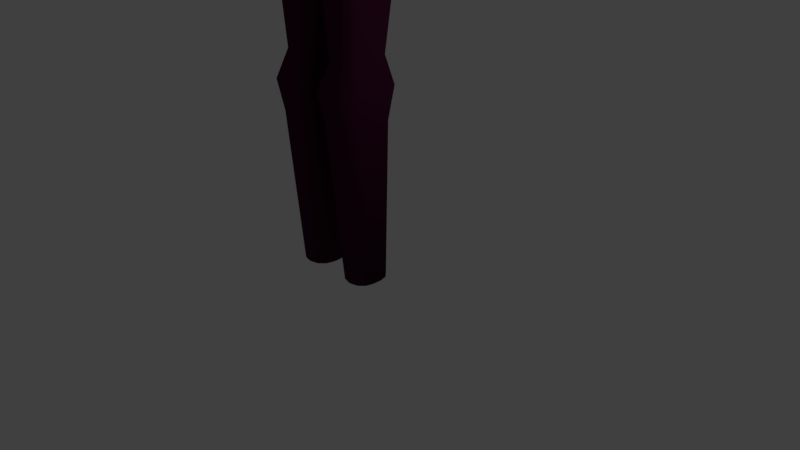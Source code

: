 # Source: Stranger.blend  (saved by Blender 2.79.0; exported with 4.5.12 LTS)
import bpy
from mathutils import Matrix  # noqa: F401  (used for matrix-valued properties, if any)

bpy.ops.wm.read_factory_settings(use_empty=True)
scene = bpy.context.scene
scene.name = 'Scene'

# ---- collections
col_collection_1 = bpy.data.collections.new('Collection 1'); scene.collection.children.link(col_collection_1)

# ---- materials (node trees are filled in below, after node groups)
mat_material = bpy.data.materials.new('Material')
mat_material.alpha_threshold = 0.0
mat_material.use_transparent_shadow = False
mat_material.diffuse_color = (0.05496, 0.00681, 0.03029, 1.0)
mat_material.roughness = 0.5
mat_material.specular_intensity = 0.0
mat_material.line_color = (0.0, 0.0, 0.0, 1.0)

# ---- material node trees

# ---- world
world_world = bpy.data.worlds.new('World'); scene.world = world_world
world_world.color = (0.05088, 0.05088, 0.05088)
world_world.use_sun_shadow = False
world_world.sun_shadow_jitter_overblur = 0.0
world_world.cycles.sampling_method = 'MANUAL'

# ---- cameras
cam_camera = bpy.data.cameras.new('Camera')
cam_camera.clip_end = 100.0
cam_camera.lens = 35.0
cam_camera.sensor_width = 32.0
cam_camera.sensor_height = 18.0
cam_camera.ortho_scale = 7.314
cam_camera.dof.focus_distance = 0.0
cam_camera.dof.aperture_fstop = 128.0

# ---- lights
light_lamp = bpy.data.lights.new('Lamp', 'POINT')
light_lamp.transmission_factor = 0.0
light_lamp.cutoff_distance = 30.0
light_lamp.energy = 100.0
light_lamp.shadow_buffer_clip_start = 1.001
light_lamp.shadow_soft_size = 0.1
light_lamp.shadow_maximum_resolution = 0.006
light_lamp.use_absolute_resolution = True

# ---- meshes
me_cube = bpy.data.meshes.new('Cube')
me_cube.from_pydata([(0.0, 0.08759, 4.075), (0.0, -0.7747, 4.075), (0.0, 0.06436, 4.566), (0.0, -0.6793, 4.566), (0.0, 0.1216, 4.87), (0.0, -0.6984, 4.87), (0.0, 0.2934, 5.639), (0.0, -0.832, 5.639), (0.0, 0.3888, 6.302), (0.0, -0.832, 6.302), (0.0, -0.06332, 7.087), (0.0, -0.5543, 7.087), (0.0, 0.3125, 6.832), (0.0, -0.8129, 6.832), (0.0, 0.133, 6.938), (0.0, -0.7247, 6.938), (0.4083, -0.1438, -1.0), (0.5985, -0.3356, -1.0), (0.5034, -0.1695, -1.0), (0.573, -0.2397, -1.0), (0.5985, -0.4657, -1.0), (0.4083, -0.6579, -1.0), (0.573, -0.5618, -1.0), (0.5034, -0.6321, -1.0), (0.428, -0.107, 1.0), (0.6183, -0.2989, 1.0), (0.5231, -0.1327, 1.0), (0.5928, -0.203, 1.0), (0.6183, -0.636, 1.0), (0.428, -0.8282, 1.0), (0.5928, -0.7321, 1.0), (0.5231, -0.8025, 1.0), (0.4528, -0.02901, 1.398), (0.6431, -0.2209, 1.398), (0.548, -0.05472, 1.398), (0.6176, -0.1249, 1.398), (0.6431, -0.714, 1.398), (0.4528, -0.9062, 1.398), (0.6176, -0.8101, 1.398), (0.548, -0.8805, 1.398), (0.3836, -0.1089, 1.742), (0.5739, -0.3008, 1.742), (0.4787, -0.1346, 1.742), (0.5484, -0.2049, 1.742), (0.5739, -0.5769, 1.742), (0.3836, -0.7691, 1.742), (0.5484, -0.673, 1.742), (0.4787, -0.7433, 1.742), (0.5112, 0.0685, 3.505), (0.7015, -0.1234, 3.505), (0.6064, 0.04279, 3.505), (0.676, -0.02744, 3.505), (0.7015, -0.6398, 3.505), (0.5112, -0.832, 3.505), (0.676, -0.7359, 3.505), (0.6064, -0.8062, 3.505), (0.5112, 0.08759, 4.075), (0.7015, -0.1043, 4.075), (0.6064, 0.06188, 4.075), (0.676, -0.008349, 4.075), (0.7015, -0.5825, 4.075), (0.5112, -0.7747, 4.075), (0.676, -0.6786, 4.075), (0.6064, -0.749, 4.075), (0.2992, -0.02693, 4.566), (0.4894, -0.2188, 4.566), (0.3943, -0.05264, 4.566), (0.4639, -0.1229, 4.566), (0.4894, -0.4871, 4.566), (0.2992, -0.6793, 4.566), (0.4639, -0.5832, 4.566), (0.3943, -0.6535, 4.566), (0.2992, 0.03033, 4.87), (0.4894, -0.1615, 4.87), (0.3943, 0.004621, 4.87), (0.4639, -0.06561, 4.87), (0.4894, -0.5062, 4.87), (0.2992, -0.6984, 4.87), (0.4639, -0.6023, 4.87), (0.3943, -0.6726, 4.87), (0.168, 0.2021, 5.639), (0.728, 0.01023, 5.639), (0.4745, 0.1764, 5.639), (0.5958, 0.1062, 5.639), (0.728, -0.6398, 5.639), (0.2726, -0.832, 5.639), (0.6168, -0.7359, 5.639), (0.4934, -0.8062, 5.639), (0.3005, 0.2975, 6.302), (0.6071, 0.2718, 6.302), (0.7283, 0.2016, 6.302), (0.4051, -0.832, 6.302), (0.7493, -0.7359, 6.302), (0.626, -0.8062, 6.302), (0.1944, -0.3183, 7.087), (0.04671, -0.06332, 7.087), (0.1739, -0.2413, 7.087), (0.1228, -0.08388, 7.087), (0.04669, -0.5543, 7.087), (0.1944, -0.3303, 7.087), (0.1228, -0.5337, 7.087), (0.1739, -0.4076, 7.087), (0.3005, 0.2212, 6.832), (0.6071, 0.1955, 6.832), (0.7283, 0.1253, 6.832), (0.4051, -0.8129, 6.832), (0.7493, -0.7168, 6.832), (0.626, -0.7871, 6.832), (0.3412, 0.133, 6.938), (0.5314, -0.0589, 7.022), (0.4363, 0.1073, 6.938), (0.5059, 0.03703, 6.938), (0.5314, -0.5325, 7.022), (0.3412, -0.7247, 6.938), (0.5059, -0.6286, 6.938), (0.4363, -0.6989, 6.938), (0.9776, -0.05062, 6.531), (0.9776, -0.1839, 6.379), (0.9776, -0.06127, 6.455), (0.9776, -0.11, 6.399), (0.9776, -0.3111, 6.379), (0.9776, -0.4576, 6.531), (0.9776, -0.3861, 6.399), (0.9776, -0.4397, 6.455), (0.9776, -0.2365, 6.813), (0.9776, -0.06806, 6.665), (0.9776, -0.1593, 6.794), (0.9776, -0.09767, 6.739), (0.9776, -0.4533, 6.663), (0.9776, -0.2979, 6.813), (0.9776, -0.4307, 6.738), (0.9776, -0.3738, 6.793), (0.8606, -0.3908, 6.302), (0.8606, -0.5373, 6.453), (0.785, -0.6254, 6.302), (0.833, -0.5625, 6.164), (0.8606, -0.4658, 6.322), (0.8606, -0.5195, 6.378), (0.8606, -0.528, 6.74), (0.8606, -0.3726, 6.891), (0.7199, -0.5271, 6.911), (0.7858, -0.603, 6.85), (0.8606, -0.5054, 6.815), (0.8606, -0.4485, 6.87), (0.8606, -0.1687, 6.891), (0.8606, -0.0002406, 6.742), (0.7853, 0.05606, 6.838), (0.7208, -0.0362, 6.911), (0.8606, -0.09151, 6.871), (0.8606, -0.02984, 6.817), (0.8606, 0.03722, 6.454), (0.8606, -0.09602, 6.302), (0.8327, 0.0471, 6.163), (0.7835, 0.119, 6.302), (0.8606, 0.02657, 6.378), (0.8606, -0.0222, 6.322), (3.475, -0.3111, 6.262), (3.475, -0.4576, 6.413), (3.475, -0.3861, 6.282), (3.475, -0.4398, 6.338), (3.475, -0.4533, 6.546), (3.475, -0.2979, 6.696), (3.475, -0.4307, 6.621), (3.475, -0.3738, 6.676), (3.475, -0.2366, 6.696), (3.475, -0.06807, 6.548), (3.475, -0.1593, 6.677), (3.475, -0.09767, 6.622), (3.475, -0.05063, 6.414), (3.475, -0.1839, 6.262), (3.475, -0.06128, 6.338), (3.475, -0.11, 6.282), (3.727, -0.347, 6.208), (3.727, -0.4935, 6.359), (3.727, -0.4221, 6.228), (3.727, -0.4757, 6.283), (3.727, -0.4868, 6.568), (3.727, -0.3314, 6.718), (3.727, -0.4642, 6.643), (3.727, -0.4073, 6.698), (3.727, -0.2068, 6.718), (3.727, -0.03829, 6.57), (3.727, -0.1296, 6.698), (3.727, -0.06789, 6.644), (3.727, -0.01098, 6.359), (3.727, -0.1442, 6.208), (3.727, -0.02163, 6.284), (3.727, -0.0704, 6.228), (4.003, -0.3048, 6.252), (4.003, -0.4514, 6.404), (4.003, -0.3799, 6.273), (4.003, -0.4335, 6.328), (4.003, -0.4475, 6.523), (4.003, -0.2921, 6.674), (4.003, -0.4249, 6.598), (4.003, -0.368, 6.653), (4.003, -0.2417, 6.674), (4.003, -0.07323, 6.525), (4.003, -0.1645, 6.654), (4.003, -0.1028, 6.599), (4.003, -0.0575, 6.404), (4.003, -0.1907, 6.252), (4.003, -0.06814, 6.328), (4.003, -0.1169, 6.273), (6.149, -0.4256, 6.334), (6.149, -0.2791, 6.182), (6.149, -0.4078, 6.258), (6.149, -0.3542, 6.202), (6.149, -0.2681, 6.549), (6.149, -0.4235, 6.398), (6.149, -0.344, 6.529), (6.149, -0.4009, 6.473), (6.149, -0.09456, 6.401), (6.149, -0.263, 6.549), (6.149, -0.1242, 6.475), (6.149, -0.1858, 6.529), (6.149, -0.2191, 6.182), (6.149, -0.0859, 6.334), (6.149, -0.1453, 6.202), (6.149, -0.09654, 6.258), (0.3677, -0.6579, -1.0), (0.1603, -0.4484, -1.0), (0.264, -0.6298, -1.0), (0.1881, -0.5531, -1.0), (0.1603, -0.3529, -1.0), (0.3677, -0.1438, -1.0), (0.1881, -0.2483, -1.0), (0.264, -0.1718, -1.0), (0.3144, -0.8282, 1.0), (0.107, -0.6188, 1.0), (0.2107, -0.8002, 1.0), (0.1348, -0.7235, 1.0), (0.107, -0.3161, 1.0), (0.3144, -0.107, 1.0), (0.1348, -0.2116, 1.0), (0.2107, -0.1351, 1.0), (0.08221, -0.2381, 1.398), (0.2896, -0.02901, 1.398), (0.11, -0.1336, 1.398), (0.1859, -0.05702, 1.398), (0.2896, -0.9062, 1.398), (0.08221, -0.6968, 1.398), (0.1859, -0.8782, 1.398), (0.11, -0.8015, 1.398), (0.1514, -0.318, 1.742), (0.3588, -0.1089, 1.742), (0.1792, -0.2135, 1.742), (0.2551, -0.1369, 1.742), (0.3588, -0.7691, 1.742), (0.1514, -0.5596, 1.742), (0.2551, -0.741, 1.742), (0.1792, -0.6643, 1.742), (0.2074, 0.0685, 3.505), (6.054e-09, -0.1406, 3.505), (0.0, 0.07543, 3.712), (0.1037, 0.04049, 3.505), (0.02778, -0.03605, 3.505), (0.0, -0.6225, 3.505), (0.2074, -0.832, 3.505), (0.0, -0.8113, 3.711), (0.02778, -0.7272, 3.505), (0.1037, -0.8039, 3.505), (0.0, -0.6034, 7.044), (0.0, -0.0142, 7.044), (0.1023, -0.0142, 7.044), (0.1975, -0.03991, 7.044), (0.2671, -0.216, 7.044), (0.2926, -0.3119, 7.086), (0.1975, -0.5776, 7.044), (0.1023, -0.6034, 7.044), (0.2671, -0.4328, 7.044), (0.2926, -0.3367, 7.086), (0.0, -0.5543, 7.468), (0.0, -0.06332, 7.468), (0.04671, -0.06332, 7.468), (0.1228, -0.08388, 7.468), (0.1739, -0.2413, 7.468), (0.1944, -0.3183, 7.468), (0.1228, -0.5337, 7.468), (0.04669, -0.5543, 7.468), (0.1739, -0.4076, 7.468), (0.1944, -0.3303, 7.468)], [], [(232, 229, 241, 236), (36, 33, 41, 44), (24, 16, 225, 233), (28, 25, 33, 36), (21, 29, 228, 220), (16, 18, 19, 17, 20, 22, 23, 21, 220, 222, 223, 221, 224, 226, 227, 225), (240, 37, 45, 248), (236, 241, 249, 244), (228, 29, 37, 240), (24, 233, 237, 32), (40, 245, 252, 48), (32, 237, 245, 40), (244, 249, 257, 253), (44, 41, 49, 52), (60, 57, 65, 68), (254, 253, 257, 259, 1, 0), (52, 49, 57, 60), (248, 45, 53, 258), (0, 1, 3, 2), (259, 258, 53, 61, 1), (48, 252, 254, 0, 56), (3, 69, 77, 5), (1, 61, 69, 3), (68, 65, 73, 76), (56, 0, 2, 64), (114, 106, 141, 140, 112), (76, 73, 81, 84), (64, 2, 4, 72), (2, 3, 5, 4), (6, 7, 9, 8), (72, 4, 6, 80), (4, 5, 7, 6), (5, 77, 85, 7), (267, 271, 112, 109), (7, 85, 91, 9), (128, 121, 157, 160), (80, 6, 8, 88), (263, 264, 108, 14), (88, 8, 12, 102), (8, 9, 13, 12), (9, 91, 105, 13), (14, 108, 102, 12), (113, 15, 13, 105), (15, 14, 12, 13), (97, 95, 274, 275), (269, 262, 15, 113), (104, 111, 109, 147, 146), (262, 263, 14, 15), (16, 24, 26, 18), (18, 26, 27, 19), (19, 27, 25, 17), (20, 28, 30, 22), (22, 30, 31, 23), (23, 31, 29, 21), (28, 36, 38, 30), (30, 38, 39, 31), (31, 39, 37, 29), (24, 32, 34, 26), (26, 34, 35, 27), (27, 35, 33, 25), (32, 40, 42, 34), (34, 42, 43, 35), (35, 43, 41, 33), (45, 37, 39, 47), (47, 39, 38, 46), (46, 38, 36, 44), (49, 41, 43, 51), (51, 43, 42, 50), (50, 42, 40, 48), (44, 52, 54, 46), (46, 54, 55, 47), (47, 55, 53, 45), (52, 60, 62, 54), (54, 62, 63, 55), (55, 63, 61, 53), (48, 56, 58, 50), (50, 58, 59, 51), (51, 59, 57, 49), (65, 57, 59, 67), (67, 59, 58, 66), (66, 58, 56, 64), (60, 68, 70, 62), (62, 70, 71, 63), (63, 71, 69, 61), (73, 65, 67, 75), (75, 67, 66, 74), (74, 66, 64, 72), (68, 76, 78, 70), (70, 78, 79, 71), (71, 79, 77, 69), (76, 84, 86, 78), (78, 86, 87, 79), (79, 87, 85, 77), (72, 80, 82, 74), (74, 82, 83, 75), (75, 83, 81, 73), (160, 157, 173, 176), (90, 83, 82, 89), (89, 82, 80, 88), (134, 133, 138, 141, 106, 92), (86, 92, 93, 87), (87, 93, 91, 85), (84, 81, 152, 151, 132, 135), (92, 106, 107, 93), (93, 107, 105, 91), (88, 102, 103, 89), (89, 103, 104, 90), (153, 152, 81, 83, 90), (102, 108, 110, 103), (103, 110, 111, 104), (90, 104, 146, 145, 150, 153), (113, 105, 107, 115), (115, 107, 106, 114), (109, 112, 140, 139, 144, 147), (108, 264, 265, 110), (110, 265, 266, 111), (111, 266, 267, 109), (269, 113, 115, 268), (268, 115, 114, 270), (270, 114, 112, 271), (17, 25, 28, 20), (124, 129, 161, 164), (120, 117, 169, 156), (125, 116, 150, 145), (84, 135, 134, 92, 86), (168, 165, 181, 184), (121, 128, 138, 133), (129, 124, 144, 139), (117, 120, 132, 151), (180, 177, 193, 196), (176, 173, 189, 192), (164, 161, 177, 180), (156, 169, 185, 172), (196, 193, 208, 213), (172, 185, 201, 188), (184, 181, 197, 200), (192, 189, 204, 209), (188, 201, 216, 205), (200, 197, 212, 217), (204, 206, 207, 205, 216, 218, 219, 217, 212, 214, 215, 213, 208, 210, 211, 209), (132, 136, 137, 133, 134, 135), (138, 142, 143, 139, 140, 141), (144, 148, 149, 145, 146, 147), (150, 154, 155, 151, 152, 153), (132, 120, 122, 136), (136, 122, 123, 137), (137, 123, 121, 133), (129, 139, 143, 131), (131, 143, 142, 130), (130, 142, 138, 128), (144, 124, 126, 148), (148, 126, 127, 149), (149, 127, 125, 145), (117, 151, 155, 119), (119, 155, 154, 118), (118, 154, 150, 116), (116, 168, 170, 118), (118, 170, 171, 119), (119, 171, 169, 117), (157, 121, 123, 159), (159, 123, 122, 158), (158, 122, 120, 156), (161, 129, 131, 163), (163, 131, 130, 162), (162, 130, 128, 160), (165, 125, 127, 167), (167, 127, 126, 166), (166, 126, 124, 164), (160, 176, 178, 162), (162, 178, 179, 163), (163, 179, 177, 161), (181, 165, 167, 183), (183, 167, 166, 182), (182, 166, 164, 180), (185, 169, 171, 187), (187, 171, 170, 186), (186, 170, 168, 184), (173, 157, 159, 175), (175, 159, 158, 174), (174, 158, 156, 172), (184, 200, 202, 186), (186, 202, 203, 187), (187, 203, 201, 185), (189, 173, 175, 191), (191, 175, 174, 190), (190, 174, 172, 188), (193, 177, 179, 195), (195, 179, 178, 194), (194, 178, 176, 192), (197, 181, 183, 199), (199, 183, 182, 198), (198, 182, 180, 196), (200, 217, 219, 202), (202, 219, 218, 203), (203, 218, 216, 201), (204, 189, 191, 206), (206, 191, 190, 207), (207, 190, 188, 205), (208, 193, 195, 210), (210, 195, 194, 211), (211, 194, 192, 209), (212, 197, 199, 214), (214, 199, 198, 215), (215, 198, 196, 213), (116, 125, 165, 168), (252, 255, 254), (255, 256, 254), (256, 253, 254), (257, 260, 259), (260, 261, 259), (261, 258, 259), (220, 228, 230, 222), (222, 230, 231, 223), (223, 231, 229, 221), (224, 232, 234, 226), (226, 234, 235, 227), (227, 235, 233, 225), (241, 229, 231, 243), (243, 231, 230, 242), (242, 230, 228, 240), (237, 233, 235, 239), (239, 235, 234, 238), (238, 234, 232, 236), (240, 248, 250, 242), (242, 250, 251, 243), (243, 251, 249, 241), (245, 237, 239, 247), (247, 239, 238, 246), (246, 238, 236, 244), (248, 258, 261, 250), (250, 261, 260, 251), (251, 260, 257, 249), (252, 245, 247, 255), (255, 247, 246, 256), (256, 246, 244, 253), (221, 229, 232, 224), (11, 10, 263, 262), (95, 97, 265, 264), (97, 96, 266, 265), (96, 94, 267, 266), (100, 98, 269, 268), (101, 100, 268, 270), (99, 101, 270, 271), (94, 99, 271, 267), (10, 95, 264, 263), (98, 11, 262, 269), (277, 276, 275, 274, 273, 272, 279, 278, 280, 281), (95, 10, 273, 274), (100, 101, 280, 278), (96, 97, 275, 276), (11, 98, 279, 272), (101, 99, 281, 280), (94, 96, 276, 277), (10, 11, 272, 273), (99, 94, 277, 281), (98, 100, 278, 279)])
me_cube.polygons.foreach_set('use_smooth', [True] * 256)
me_cube.materials.append(mat_material)
me_cube.use_remesh_preserve_volume = False
me_cube.use_remesh_preserve_attributes = False
me_cube.use_mirror_vertex_groups = False
me_cube.update()
me_sphere = bpy.data.meshes.new('Sphere')
me_sphere.from_pydata([(0.0, 0.1998, -0.2546), (0.0004976, 0.1374, -0.366), (0.3296, 0.2333, 0.4408), (0.3433, 0.257, 0.1347), (0.3296, 0.216, -0.0566), (0.2906, 0.1902, -0.2546), (0.1644, 0.0829, -0.366), (0.009603, 0.1374, -0.366), (0.4513, 0.1115, 0.4408), (0.4751, 0.1252, 0.1347), (0.4513, 0.09425, -0.0566), (0.4262, 0.0725, -0.3047), (0.1801, 0.025, -0.366), (0.4959, 5.912e-08, 0.4408), (0.5233, 5.912e-08, 0.1347), (0.4959, 5.912e-08, -0.0566), (0.4603, 5.167e-08, -0.3047), (0.1801, -0.01055, -0.366), (0.06842, 0.1218, -0.366), (-0.3712, 5.199e-08, 0.4408), (-0.3986, 1.116e-07, 0.1347), (-0.3712, 5.199e-08, -0.0566), (-0.2931, 8.179e-08, -0.2546), (-0.1936, -0.01055, -0.366), (-0.3266, 0.1115, 0.4408), (-0.3503, 0.1252, 0.1347), (-0.3266, 0.09425, -0.0566), (-0.259, 0.0725, -0.2546), (-0.1936, 0.02501, -0.366), (-0.2049, 0.2333, 0.4408), (-0.2186, 0.257, 0.1347), (-0.2049, 0.216, -0.0566), (-0.1658, 0.1657, -0.2546), (-0.178, 0.08293, -0.366), (-1.228e-08, 0.2778, 0.4408), (6.223e-08, 0.3052, 0.1347), (-1.152e-08, 0.2605, -0.0566), (0.2842, 0.1754, 0.6485), (0.3757, 0.08391, 0.6485), (0.4092, 0.0001302, 0.6485), (-0.2828, 0.0001302, 0.6485), (-0.2493, 0.08391, 0.6485), (-0.1579, 0.1754, 0.6485), (-0.003997, 0.2088, 0.6485), (0.1905, 0.04682, 0.7565), (0.2197, 0.01755, 0.7565), (0.2266, 0.0004227, 0.7565), (-0.09763, 0.0004227, 0.7565), (-0.09079, 0.01755, 0.7565), (-0.0622, 0.04614, 0.7565), (-0.01146, 0.05717, 0.7565), (0.2518, 0.03871, 0.7416), (0.21, 0.08058, 0.7416), (0.2672, 0.0003432, 0.7416), (-0.05817, 0.1218, -0.366), (-0.1382, 0.0003432, 0.7416), (-0.1229, 0.03871, 0.7416), (-0.08101, 0.08058, 0.7416), (-0.01054, 0.09591, 0.7416)], [], [(0, 36, 4, 5), (35, 34, 2, 3), (1, 0, 5, 6, 18, 7), (36, 35, 3, 4), (6, 5, 11, 12), (4, 3, 9, 10), (5, 4, 10, 11), (3, 2, 8, 9), (12, 11, 16, 17), (10, 9, 14, 15), (11, 10, 15, 16), (9, 8, 13, 14), (23, 22, 27, 28), (21, 20, 25, 26), (22, 21, 26, 27), (20, 19, 24, 25), (27, 26, 31, 32), (25, 24, 29, 30), (28, 27, 32, 33), (26, 25, 30, 31), (32, 31, 36, 0), (30, 29, 34, 35), (33, 32, 0, 1, 54), (31, 30, 35, 36), (34, 29, 42, 43), (29, 24, 41, 42), (13, 8, 38, 39), (2, 34, 43, 37), (8, 2, 37, 38), (24, 19, 40, 41), (42, 41, 56, 57), (43, 42, 57, 58), (38, 37, 52, 51), (37, 43, 58, 52), (39, 38, 51, 53), (41, 40, 55, 56), (44, 45, 51, 52), (45, 46, 53, 51), (47, 48, 56, 55), (48, 49, 57, 56), (49, 50, 58, 57), (50, 44, 52, 58)])
me_sphere.use_remesh_preserve_volume = False
me_sphere.use_remesh_preserve_attributes = False
me_sphere.use_mirror_vertex_groups = False
me_sphere.update()

# ---- objects
ob_cube = bpy.data.objects.new('Cube', me_cube)
ob_lamp = bpy.data.objects.new('Lamp', light_lamp)
ob_camera = bpy.data.objects.new('Camera', cam_camera)
ob_head = bpy.data.objects.new('Head', me_sphere)

# ---- transforms, parenting, visibility, modifiers, constraints
ob_cube.location = (0.0, 0.0, 0.9925)
ob_cube.lock_rotations_4d = False
ob_cube.empty_display_type = 'ARROWS'
ob_cube.lineart.crease_threshold = 0.0
_m = ob_cube.modifiers.new('Mirror', 'MIRROR')
_m.use_clip = True
ob_lamp.location = (4.076, 1.005, 5.904)
ob_lamp.rotation_euler = (0.6503, 0.05522, 1.866)
ob_lamp.lock_rotations_4d = False
ob_lamp.empty_display_type = 'ARROWS'
ob_lamp.color = (0.0, 0.0, 0.0, 0.0)
ob_lamp.lineart.crease_threshold = 0.0
ob_camera.location = (7.481, -6.508, 5.344)
ob_camera.rotation_euler = (1.109, 0.0, 0.8149)
ob_camera.lock_rotations_4d = False
ob_camera.empty_display_type = 'ARROWS'
ob_camera.color = (0.0, 0.0, 0.0, 0.0)
ob_camera.display_type = 'WIRE'
ob_camera.lineart.crease_threshold = 0.0
ob_head.location = (0.01386, -0.3177, 8.941)
ob_head.rotation_euler = (0.0, -0.0, -1.571)
ob_head.scale = (1.314, 1.314, 1.314)
ob_head.lineart.crease_threshold = 0.0

# ---- collection membership
col_collection_1.objects.link(ob_cube)
col_collection_1.objects.link(ob_lamp)
col_collection_1.objects.link(ob_camera)
col_collection_1.objects.link(ob_head)

# ---- scene / render settings (as saved in the file)
scene.camera = ob_camera
scene.frame_start = 1; scene.frame_end = 250; scene.frame_set(1)
scene.render.engine = 'BLENDER_EEVEE_NEXT'
scene.render.resolution_percentage = 50
scene.render.dither_intensity = 0.0
scene.cycles.use_denoising = False
scene.cycles.samples = 128
scene.cycles.sampling_pattern = 'TABULATED_SOBOL'
scene.cycles.use_adaptive_sampling = False
scene.cycles.use_light_tree = False
scene.cycles.blur_glossy = 0.0
scene.cycles.sample_clamp_indirect = 0.0
scene.view_settings.view_transform = 'Standard'
bpy.context.view_layer.update()
